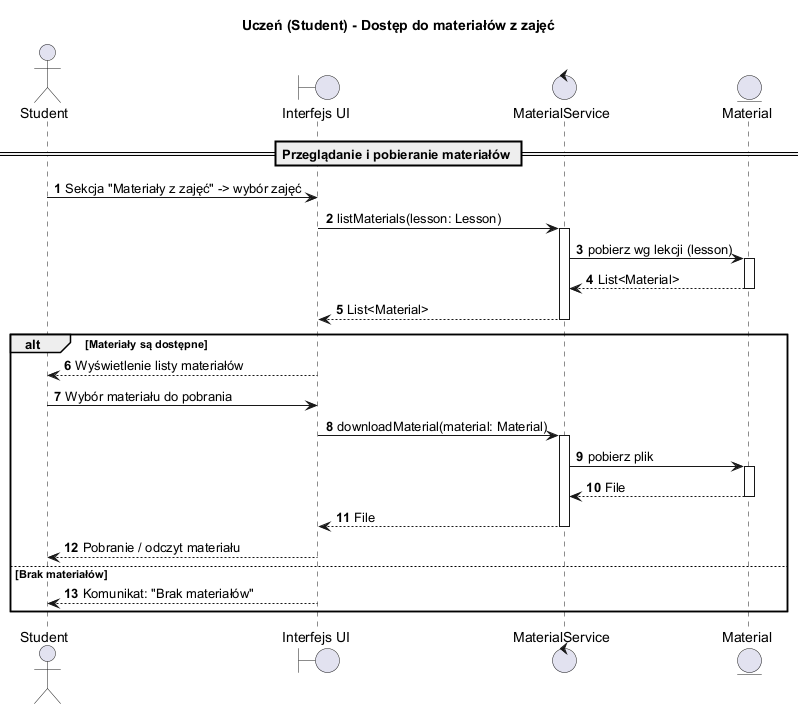

The diagram above was rendered by PlantUML. Its source (embedded in the PNG):
@startuml
title Uczeń (Student) - Dostęp do materiałów z zajęć
autonumber
skinparam BoxPadding 10
skinparam ParticipantPadding 10

actor "Student" as Student
boundary "Interfejs UI" as UI
control "MaterialService" as MaterialSvc
entity "Material" as Material

== Przeglądanie i pobieranie materiałów ==
Student -> UI : Sekcja "Materiały z zajęć" -> wybór zajęć
UI -> MaterialSvc : listMaterials(lesson: Lesson)
activate MaterialSvc
MaterialSvc -> Material : pobierz wg lekcji (lesson)
activate Material
Material --> MaterialSvc : List<Material>
deactivate Material
MaterialSvc --> UI : List<Material>
deactivate MaterialSvc

alt Materiały są dostępne
    UI --> Student : Wyświetlenie listy materiałów
    Student -> UI : Wybór materiału do pobrania
    UI -> MaterialSvc : downloadMaterial(material: Material)
    activate MaterialSvc
    MaterialSvc -> Material : pobierz plik
    activate Material
    Material --> MaterialSvc : File
    deactivate Material
    MaterialSvc --> UI : File
    deactivate MaterialSvc
    UI --> Student : Pobranie / odczyt materiału
else Brak materiałów
    UI --> Student : Komunikat: "Brak materiałów"
end
@enduml